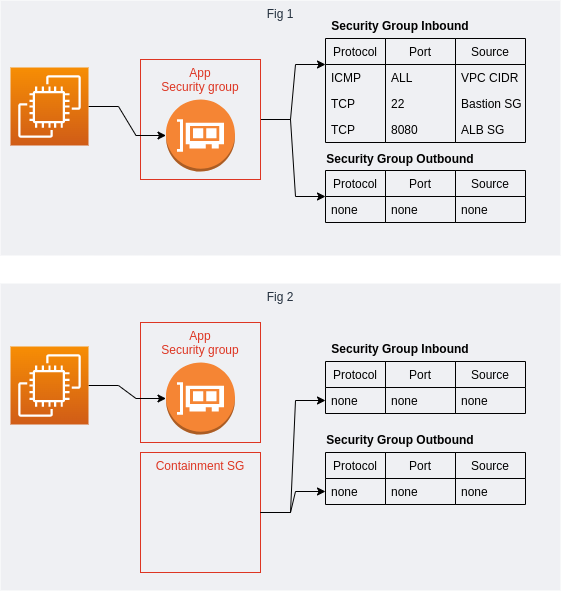

The diagram above was exported from draw.io. Its source (the exported page's mxGraphModel, read from the mxfile embedded in the PNG):
<mxGraphModel dx="916" dy="664" grid="1" gridSize="10" guides="1" tooltips="1" connect="1" arrows="1" fold="1" page="1" pageScale="1" pageWidth="850" pageHeight="1100" math="0" shadow="0">
  <root>
    <mxCell id="0" />
    <mxCell id="1" parent="0" />
    <mxCell id="kygM0YMY2ygDm8BeIBf0-77" value="Fig 1" style="fillColor=#EFF0F3;strokeColor=none;dashed=0;verticalAlign=top;fontStyle=0;fontColor=#232F3D;" vertex="1" parent="1">
      <mxGeometry x="20" y="10" width="560" height="255" as="geometry" />
    </mxCell>
    <mxCell id="kygM0YMY2ygDm8BeIBf0-78" value="Fig 2" style="fillColor=#EFF0F3;strokeColor=none;dashed=0;verticalAlign=top;fontStyle=0;fontColor=#232F3D;" vertex="1" parent="1">
      <mxGeometry x="20" y="293" width="560" height="307" as="geometry" />
    </mxCell>
    <mxCell id="kygM0YMY2ygDm8BeIBf0-55" value="Containment SG" style="fillColor=none;strokeColor=#DD3522;verticalAlign=top;fontStyle=0;fontColor=#DD3522;" vertex="1" parent="1">
      <mxGeometry x="160" y="462" width="120" height="120" as="geometry" />
    </mxCell>
    <mxCell id="kygM0YMY2ygDm8BeIBf0-49" style="edgeStyle=entityRelationEdgeStyle;rounded=0;orthogonalLoop=1;jettySize=auto;html=1;entryX=0;entryY=0.25;entryDx=0;entryDy=0;" edge="1" parent="1" source="kygM0YMY2ygDm8BeIBf0-17" target="kygM0YMY2ygDm8BeIBf0-23">
      <mxGeometry relative="1" as="geometry" />
    </mxCell>
    <mxCell id="kygM0YMY2ygDm8BeIBf0-50" style="edgeStyle=entityRelationEdgeStyle;rounded=0;orthogonalLoop=1;jettySize=auto;html=1;entryX=0;entryY=0.5;entryDx=0;entryDy=0;" edge="1" parent="1" source="kygM0YMY2ygDm8BeIBf0-17" target="kygM0YMY2ygDm8BeIBf0-37">
      <mxGeometry relative="1" as="geometry" />
    </mxCell>
    <mxCell id="kygM0YMY2ygDm8BeIBf0-17" value="App&#10;Security group" style="fillColor=none;strokeColor=#DD3522;verticalAlign=top;fontStyle=0;fontColor=#DD3522;" vertex="1" parent="1">
      <mxGeometry x="160" y="69" width="120" height="120" as="geometry" />
    </mxCell>
    <mxCell id="kygM0YMY2ygDm8BeIBf0-21" style="edgeStyle=entityRelationEdgeStyle;rounded=0;orthogonalLoop=1;jettySize=auto;html=1;" edge="1" parent="1" source="kygM0YMY2ygDm8BeIBf0-19" target="kygM0YMY2ygDm8BeIBf0-20">
      <mxGeometry relative="1" as="geometry" />
    </mxCell>
    <mxCell id="kygM0YMY2ygDm8BeIBf0-19" value="" style="sketch=0;points=[[0,0,0],[0.25,0,0],[0.5,0,0],[0.75,0,0],[1,0,0],[0,1,0],[0.25,1,0],[0.5,1,0],[0.75,1,0],[1,1,0],[0,0.25,0],[0,0.5,0],[0,0.75,0],[1,0.25,0],[1,0.5,0],[1,0.75,0]];outlineConnect=0;fontColor=#232F3E;gradientColor=#F78E04;gradientDirection=north;fillColor=#D05C17;strokeColor=#ffffff;dashed=0;verticalLabelPosition=bottom;verticalAlign=top;align=center;html=1;fontSize=12;fontStyle=0;aspect=fixed;shape=mxgraph.aws4.resourceIcon;resIcon=mxgraph.aws4.ec2;" vertex="1" parent="1">
      <mxGeometry x="30" y="77" width="78" height="78" as="geometry" />
    </mxCell>
    <mxCell id="kygM0YMY2ygDm8BeIBf0-20" value="" style="outlineConnect=0;dashed=0;verticalLabelPosition=bottom;verticalAlign=top;align=center;html=1;shape=mxgraph.aws3.elastic_network_interface;fillColor=#F58534;gradientColor=none;" vertex="1" parent="1">
      <mxGeometry x="185.5" y="109" width="69" height="72" as="geometry" />
    </mxCell>
    <mxCell id="kygM0YMY2ygDm8BeIBf0-23" value="Protocol" style="swimlane;fontStyle=0;childLayout=stackLayout;horizontal=1;startSize=26;fillColor=none;horizontalStack=0;resizeParent=1;resizeParentMax=0;resizeLast=0;collapsible=1;marginBottom=0;" vertex="1" parent="1">
      <mxGeometry x="345" y="48" width="60" height="104" as="geometry" />
    </mxCell>
    <mxCell id="kygM0YMY2ygDm8BeIBf0-24" value="ICMP" style="text;strokeColor=none;fillColor=none;align=left;verticalAlign=top;spacingLeft=4;spacingRight=4;overflow=hidden;rotatable=0;points=[[0,0.5],[1,0.5]];portConstraint=eastwest;" vertex="1" parent="kygM0YMY2ygDm8BeIBf0-23">
      <mxGeometry y="26" width="60" height="26" as="geometry" />
    </mxCell>
    <mxCell id="kygM0YMY2ygDm8BeIBf0-31" value="TCP" style="text;strokeColor=none;fillColor=none;align=left;verticalAlign=top;spacingLeft=4;spacingRight=4;overflow=hidden;rotatable=0;points=[[0,0.5],[1,0.5]];portConstraint=eastwest;" vertex="1" parent="kygM0YMY2ygDm8BeIBf0-23">
      <mxGeometry y="52" width="60" height="26" as="geometry" />
    </mxCell>
    <mxCell id="kygM0YMY2ygDm8BeIBf0-32" value="TCP" style="text;strokeColor=none;fillColor=none;align=left;verticalAlign=top;spacingLeft=4;spacingRight=4;overflow=hidden;rotatable=0;points=[[0,0.5],[1,0.5]];portConstraint=eastwest;" vertex="1" parent="kygM0YMY2ygDm8BeIBf0-23">
      <mxGeometry y="78" width="60" height="26" as="geometry" />
    </mxCell>
    <mxCell id="kygM0YMY2ygDm8BeIBf0-27" value="Port" style="swimlane;fontStyle=0;childLayout=stackLayout;horizontal=1;startSize=26;fillColor=none;horizontalStack=0;resizeParent=1;resizeParentMax=0;resizeLast=0;collapsible=1;marginBottom=0;" vertex="1" parent="1">
      <mxGeometry x="405" y="48" width="70" height="104" as="geometry" />
    </mxCell>
    <mxCell id="kygM0YMY2ygDm8BeIBf0-28" value="ALL" style="text;strokeColor=none;fillColor=none;align=left;verticalAlign=top;spacingLeft=4;spacingRight=4;overflow=hidden;rotatable=0;points=[[0,0.5],[1,0.5]];portConstraint=eastwest;" vertex="1" parent="kygM0YMY2ygDm8BeIBf0-27">
      <mxGeometry y="26" width="70" height="26" as="geometry" />
    </mxCell>
    <mxCell id="kygM0YMY2ygDm8BeIBf0-34" value="22" style="text;strokeColor=none;fillColor=none;align=left;verticalAlign=top;spacingLeft=4;spacingRight=4;overflow=hidden;rotatable=0;points=[[0,0.5],[1,0.5]];portConstraint=eastwest;" vertex="1" parent="kygM0YMY2ygDm8BeIBf0-27">
      <mxGeometry y="52" width="70" height="26" as="geometry" />
    </mxCell>
    <mxCell id="kygM0YMY2ygDm8BeIBf0-33" value="8080" style="text;strokeColor=none;fillColor=none;align=left;verticalAlign=top;spacingLeft=4;spacingRight=4;overflow=hidden;rotatable=0;points=[[0,0.5],[1,0.5]];portConstraint=eastwest;" vertex="1" parent="kygM0YMY2ygDm8BeIBf0-27">
      <mxGeometry y="78" width="70" height="26" as="geometry" />
    </mxCell>
    <mxCell id="kygM0YMY2ygDm8BeIBf0-29" value="Source" style="swimlane;fontStyle=0;childLayout=stackLayout;horizontal=1;startSize=26;fillColor=none;horizontalStack=0;resizeParent=1;resizeParentMax=0;resizeLast=0;collapsible=1;marginBottom=0;" vertex="1" parent="1">
      <mxGeometry x="475" y="48" width="70" height="104" as="geometry" />
    </mxCell>
    <mxCell id="kygM0YMY2ygDm8BeIBf0-30" value="VPC CIDR" style="text;strokeColor=none;fillColor=none;align=left;verticalAlign=top;spacingLeft=4;spacingRight=4;overflow=hidden;rotatable=0;points=[[0,0.5],[1,0.5]];portConstraint=eastwest;" vertex="1" parent="kygM0YMY2ygDm8BeIBf0-29">
      <mxGeometry y="26" width="70" height="26" as="geometry" />
    </mxCell>
    <mxCell id="kygM0YMY2ygDm8BeIBf0-36" value="Bastion SG" style="text;strokeColor=none;fillColor=none;align=left;verticalAlign=top;spacingLeft=4;spacingRight=4;overflow=hidden;rotatable=0;points=[[0,0.5],[1,0.5]];portConstraint=eastwest;" vertex="1" parent="kygM0YMY2ygDm8BeIBf0-29">
      <mxGeometry y="52" width="70" height="26" as="geometry" />
    </mxCell>
    <mxCell id="kygM0YMY2ygDm8BeIBf0-35" value="ALB SG" style="text;strokeColor=none;fillColor=none;align=left;verticalAlign=top;spacingLeft=4;spacingRight=4;overflow=hidden;rotatable=0;points=[[0,0.5],[1,0.5]];portConstraint=eastwest;" vertex="1" parent="kygM0YMY2ygDm8BeIBf0-29">
      <mxGeometry y="78" width="70" height="26" as="geometry" />
    </mxCell>
    <mxCell id="kygM0YMY2ygDm8BeIBf0-37" value="Protocol" style="swimlane;fontStyle=0;childLayout=stackLayout;horizontal=1;startSize=26;fillColor=none;horizontalStack=0;resizeParent=1;resizeParentMax=0;resizeLast=0;collapsible=1;marginBottom=0;" vertex="1" parent="1">
      <mxGeometry x="345" y="180" width="60" height="52" as="geometry" />
    </mxCell>
    <mxCell id="kygM0YMY2ygDm8BeIBf0-38" value="none" style="text;strokeColor=none;fillColor=none;align=left;verticalAlign=top;spacingLeft=4;spacingRight=4;overflow=hidden;rotatable=0;points=[[0,0.5],[1,0.5]];portConstraint=eastwest;" vertex="1" parent="kygM0YMY2ygDm8BeIBf0-37">
      <mxGeometry y="26" width="60" height="26" as="geometry" />
    </mxCell>
    <mxCell id="kygM0YMY2ygDm8BeIBf0-41" value="Port" style="swimlane;fontStyle=0;childLayout=stackLayout;horizontal=1;startSize=26;fillColor=none;horizontalStack=0;resizeParent=1;resizeParentMax=0;resizeLast=0;collapsible=1;marginBottom=0;" vertex="1" parent="1">
      <mxGeometry x="405" y="180" width="70" height="52" as="geometry" />
    </mxCell>
    <mxCell id="kygM0YMY2ygDm8BeIBf0-42" value="none" style="text;strokeColor=none;fillColor=none;align=left;verticalAlign=top;spacingLeft=4;spacingRight=4;overflow=hidden;rotatable=0;points=[[0,0.5],[1,0.5]];portConstraint=eastwest;" vertex="1" parent="kygM0YMY2ygDm8BeIBf0-41">
      <mxGeometry y="26" width="70" height="26" as="geometry" />
    </mxCell>
    <mxCell id="kygM0YMY2ygDm8BeIBf0-45" value="Source" style="swimlane;fontStyle=0;childLayout=stackLayout;horizontal=1;startSize=26;fillColor=none;horizontalStack=0;resizeParent=1;resizeParentMax=0;resizeLast=0;collapsible=1;marginBottom=0;" vertex="1" parent="1">
      <mxGeometry x="475" y="180" width="70" height="52" as="geometry" />
    </mxCell>
    <mxCell id="kygM0YMY2ygDm8BeIBf0-46" value="none" style="text;strokeColor=none;fillColor=none;align=left;verticalAlign=top;spacingLeft=4;spacingRight=4;overflow=hidden;rotatable=0;points=[[0,0.5],[1,0.5]];portConstraint=eastwest;" vertex="1" parent="kygM0YMY2ygDm8BeIBf0-45">
      <mxGeometry y="26" width="70" height="26" as="geometry" />
    </mxCell>
    <mxCell id="kygM0YMY2ygDm8BeIBf0-51" value="App&#10;Security group" style="fillColor=none;strokeColor=#DD3522;verticalAlign=top;fontStyle=0;fontColor=#DD3522;" vertex="1" parent="1">
      <mxGeometry x="160" y="332" width="120" height="120" as="geometry" />
    </mxCell>
    <mxCell id="kygM0YMY2ygDm8BeIBf0-52" style="edgeStyle=entityRelationEdgeStyle;rounded=0;orthogonalLoop=1;jettySize=auto;html=1;" edge="1" parent="1" source="kygM0YMY2ygDm8BeIBf0-53" target="kygM0YMY2ygDm8BeIBf0-54">
      <mxGeometry relative="1" as="geometry" />
    </mxCell>
    <mxCell id="kygM0YMY2ygDm8BeIBf0-53" value="" style="sketch=0;points=[[0,0,0],[0.25,0,0],[0.5,0,0],[0.75,0,0],[1,0,0],[0,1,0],[0.25,1,0],[0.5,1,0],[0.75,1,0],[1,1,0],[0,0.25,0],[0,0.5,0],[0,0.75,0],[1,0.25,0],[1,0.5,0],[1,0.75,0]];outlineConnect=0;fontColor=#232F3E;gradientColor=#F78E04;gradientDirection=north;fillColor=#D05C17;strokeColor=#ffffff;dashed=0;verticalLabelPosition=bottom;verticalAlign=top;align=center;html=1;fontSize=12;fontStyle=0;aspect=fixed;shape=mxgraph.aws4.resourceIcon;resIcon=mxgraph.aws4.ec2;" vertex="1" parent="1">
      <mxGeometry x="30" y="356" width="78" height="78" as="geometry" />
    </mxCell>
    <mxCell id="kygM0YMY2ygDm8BeIBf0-54" value="" style="outlineConnect=0;dashed=0;verticalLabelPosition=bottom;verticalAlign=top;align=center;html=1;shape=mxgraph.aws3.elastic_network_interface;fillColor=#F58534;gradientColor=none;" vertex="1" parent="1">
      <mxGeometry x="185.5" y="372" width="69" height="72" as="geometry" />
    </mxCell>
    <mxCell id="kygM0YMY2ygDm8BeIBf0-72" style="edgeStyle=entityRelationEdgeStyle;rounded=0;orthogonalLoop=1;jettySize=auto;html=1;entryX=0;entryY=0.5;entryDx=0;entryDy=0;" edge="1" parent="1" source="kygM0YMY2ygDm8BeIBf0-55" target="kygM0YMY2ygDm8BeIBf0-57">
      <mxGeometry relative="1" as="geometry" />
    </mxCell>
    <mxCell id="kygM0YMY2ygDm8BeIBf0-73" style="edgeStyle=entityRelationEdgeStyle;rounded=0;orthogonalLoop=1;jettySize=auto;html=1;entryX=0;entryY=0.5;entryDx=0;entryDy=0;" edge="1" parent="1" source="kygM0YMY2ygDm8BeIBf0-55" target="kygM0YMY2ygDm8BeIBf0-63">
      <mxGeometry relative="1" as="geometry" />
    </mxCell>
    <mxCell id="kygM0YMY2ygDm8BeIBf0-56" value="Protocol" style="swimlane;fontStyle=0;childLayout=stackLayout;horizontal=1;startSize=26;fillColor=none;horizontalStack=0;resizeParent=1;resizeParentMax=0;resizeLast=0;collapsible=1;marginBottom=0;" vertex="1" parent="1">
      <mxGeometry x="345" y="371" width="60" height="52" as="geometry" />
    </mxCell>
    <mxCell id="kygM0YMY2ygDm8BeIBf0-57" value="none" style="text;strokeColor=none;fillColor=none;align=left;verticalAlign=top;spacingLeft=4;spacingRight=4;overflow=hidden;rotatable=0;points=[[0,0.5],[1,0.5]];portConstraint=eastwest;" vertex="1" parent="kygM0YMY2ygDm8BeIBf0-56">
      <mxGeometry y="26" width="60" height="26" as="geometry" />
    </mxCell>
    <mxCell id="kygM0YMY2ygDm8BeIBf0-58" value="Port" style="swimlane;fontStyle=0;childLayout=stackLayout;horizontal=1;startSize=26;fillColor=none;horizontalStack=0;resizeParent=1;resizeParentMax=0;resizeLast=0;collapsible=1;marginBottom=0;" vertex="1" parent="1">
      <mxGeometry x="405" y="371" width="70" height="52" as="geometry" />
    </mxCell>
    <mxCell id="kygM0YMY2ygDm8BeIBf0-59" value="none" style="text;strokeColor=none;fillColor=none;align=left;verticalAlign=top;spacingLeft=4;spacingRight=4;overflow=hidden;rotatable=0;points=[[0,0.5],[1,0.5]];portConstraint=eastwest;" vertex="1" parent="kygM0YMY2ygDm8BeIBf0-58">
      <mxGeometry y="26" width="70" height="26" as="geometry" />
    </mxCell>
    <mxCell id="kygM0YMY2ygDm8BeIBf0-60" value="Source" style="swimlane;fontStyle=0;childLayout=stackLayout;horizontal=1;startSize=26;fillColor=none;horizontalStack=0;resizeParent=1;resizeParentMax=0;resizeLast=0;collapsible=1;marginBottom=0;" vertex="1" parent="1">
      <mxGeometry x="475" y="371" width="70" height="52" as="geometry" />
    </mxCell>
    <mxCell id="kygM0YMY2ygDm8BeIBf0-61" value="none" style="text;strokeColor=none;fillColor=none;align=left;verticalAlign=top;spacingLeft=4;spacingRight=4;overflow=hidden;rotatable=0;points=[[0,0.5],[1,0.5]];portConstraint=eastwest;" vertex="1" parent="kygM0YMY2ygDm8BeIBf0-60">
      <mxGeometry y="26" width="70" height="26" as="geometry" />
    </mxCell>
    <mxCell id="kygM0YMY2ygDm8BeIBf0-62" value="Protocol" style="swimlane;fontStyle=0;childLayout=stackLayout;horizontal=1;startSize=26;fillColor=none;horizontalStack=0;resizeParent=1;resizeParentMax=0;resizeLast=0;collapsible=1;marginBottom=0;" vertex="1" parent="1">
      <mxGeometry x="345" y="462" width="60" height="52" as="geometry" />
    </mxCell>
    <mxCell id="kygM0YMY2ygDm8BeIBf0-63" value="none" style="text;strokeColor=none;fillColor=none;align=left;verticalAlign=top;spacingLeft=4;spacingRight=4;overflow=hidden;rotatable=0;points=[[0,0.5],[1,0.5]];portConstraint=eastwest;" vertex="1" parent="kygM0YMY2ygDm8BeIBf0-62">
      <mxGeometry y="26" width="60" height="26" as="geometry" />
    </mxCell>
    <mxCell id="kygM0YMY2ygDm8BeIBf0-64" value="Port" style="swimlane;fontStyle=0;childLayout=stackLayout;horizontal=1;startSize=26;fillColor=none;horizontalStack=0;resizeParent=1;resizeParentMax=0;resizeLast=0;collapsible=1;marginBottom=0;" vertex="1" parent="1">
      <mxGeometry x="405" y="462" width="70" height="52" as="geometry" />
    </mxCell>
    <mxCell id="kygM0YMY2ygDm8BeIBf0-65" value="none" style="text;strokeColor=none;fillColor=none;align=left;verticalAlign=top;spacingLeft=4;spacingRight=4;overflow=hidden;rotatable=0;points=[[0,0.5],[1,0.5]];portConstraint=eastwest;" vertex="1" parent="kygM0YMY2ygDm8BeIBf0-64">
      <mxGeometry y="26" width="70" height="26" as="geometry" />
    </mxCell>
    <mxCell id="kygM0YMY2ygDm8BeIBf0-66" value="Source" style="swimlane;fontStyle=0;childLayout=stackLayout;horizontal=1;startSize=26;fillColor=none;horizontalStack=0;resizeParent=1;resizeParentMax=0;resizeLast=0;collapsible=1;marginBottom=0;" vertex="1" parent="1">
      <mxGeometry x="475" y="462" width="70" height="52" as="geometry" />
    </mxCell>
    <mxCell id="kygM0YMY2ygDm8BeIBf0-67" value="none" style="text;strokeColor=none;fillColor=none;align=left;verticalAlign=top;spacingLeft=4;spacingRight=4;overflow=hidden;rotatable=0;points=[[0,0.5],[1,0.5]];portConstraint=eastwest;" vertex="1" parent="kygM0YMY2ygDm8BeIBf0-66">
      <mxGeometry y="26" width="70" height="26" as="geometry" />
    </mxCell>
    <mxCell id="kygM0YMY2ygDm8BeIBf0-68" value="Security Group Inbound" style="text;align=center;fontStyle=1;verticalAlign=middle;spacingLeft=3;spacingRight=3;strokeColor=none;rotatable=0;points=[[0,0.5],[1,0.5]];portConstraint=eastwest;" vertex="1" parent="1">
      <mxGeometry x="345" y="22" width="150" height="26" as="geometry" />
    </mxCell>
    <mxCell id="kygM0YMY2ygDm8BeIBf0-69" value="Security Group Inbound" style="text;align=center;fontStyle=1;verticalAlign=middle;spacingLeft=3;spacingRight=3;strokeColor=none;rotatable=0;points=[[0,0.5],[1,0.5]];portConstraint=eastwest;" vertex="1" parent="1">
      <mxGeometry x="345" y="345" width="150" height="26" as="geometry" />
    </mxCell>
    <mxCell id="kygM0YMY2ygDm8BeIBf0-70" value="Security Group Outbound" style="text;align=center;fontStyle=1;verticalAlign=middle;spacingLeft=3;spacingRight=3;strokeColor=none;rotatable=0;points=[[0,0.5],[1,0.5]];portConstraint=eastwest;" vertex="1" parent="1">
      <mxGeometry x="345" y="155" width="150" height="26" as="geometry" />
    </mxCell>
    <mxCell id="kygM0YMY2ygDm8BeIBf0-71" value="Security Group Outbound" style="text;align=center;fontStyle=1;verticalAlign=middle;spacingLeft=3;spacingRight=3;strokeColor=none;rotatable=0;points=[[0,0.5],[1,0.5]];portConstraint=eastwest;" vertex="1" parent="1">
      <mxGeometry x="345" y="436" width="150" height="26" as="geometry" />
    </mxCell>
  </root>
</mxGraphModel>